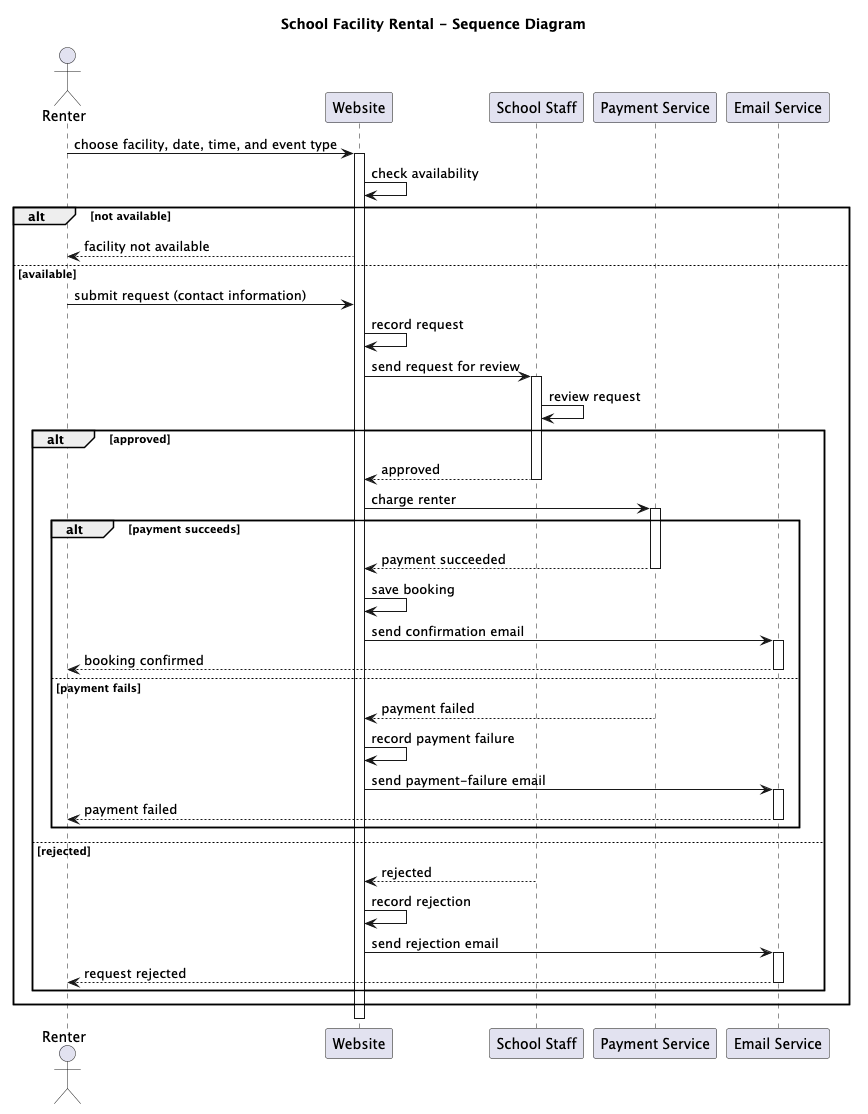

The diagram above was rendered by PlantUML. Its source (embedded in the PNG):
@startuml
title School Facility Rental - Sequence Diagram

actor Renter
participant Website
participant "School Staff" as Staff
participant "Payment Service" as Pay
participant "Email Service" as Email

Renter -> Website: choose facility, date, time, and event type
activate Website
Website -> Website: check availability

alt not available
  Website --> Renter: facility not available
else available
  Renter -> Website: submit request (contact information)
  Website -> Website: record request
  Website -> Staff: send request for review
  activate Staff
  Staff -> Staff: review request

  alt approved
    Staff --> Website: approved
    deactivate Staff
    Website -> Pay: charge renter
    activate Pay

    alt payment succeeds
      Pay --> Website: payment succeeded
      deactivate Pay
      Website -> Website: save booking
      Website -> Email: send confirmation email
      activate Email
      Email --> Renter: booking confirmed
      deactivate Email
    else payment fails
      Pay --> Website: payment failed
      deactivate Pay
      Website -> Website: record payment failure
      Website -> Email: send payment-failure email
      activate Email
      Email --> Renter: payment failed
      deactivate Email
    end

  else rejected
    Staff --> Website: rejected
    deactivate Staff
    Website -> Website: record rejection
    Website -> Email: send rejection email
    activate Email
    Email --> Renter: request rejected
    deactivate Email
  end
end

deactivate Website

@enduml